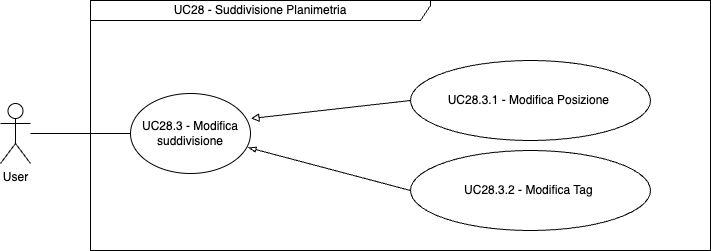

The diagram above was exported from draw.io. Its source (the exported page's mxGraphModel, read from the mxfile embedded in the PNG):
<mxGraphModel dx="1804" dy="495" grid="1" gridSize="10" guides="1" tooltips="1" connect="1" arrows="1" fold="1" page="1" pageScale="1" pageWidth="850" pageHeight="1100" math="0" shadow="0">
  <root>
    <mxCell id="0" />
    <mxCell id="1" parent="0" />
    <mxCell id="Vfn1a5rjFAYMvp8cJ8va-1" value="UC28 - Suddivisione Planimetria" style="shape=umlFrame;whiteSpace=wrap;html=1;pointerEvents=0;width=340;height=20;" parent="1" vertex="1">
      <mxGeometry x="10" y="10" width="620" height="250" as="geometry" />
    </mxCell>
    <mxCell id="Vfn1a5rjFAYMvp8cJ8va-4" value="User" style="shape=umlActor;verticalLabelPosition=bottom;verticalAlign=top;html=1;" parent="1" vertex="1">
      <mxGeometry x="-80" y="113" width="30" height="60" as="geometry" />
    </mxCell>
    <mxCell id="q_O_pZJbMcC8uE-_tDZb-20" value="UC28.3.1 - Modifica Posizione&amp;nbsp;" style="ellipse;whiteSpace=wrap;html=1;" vertex="1" parent="1">
      <mxGeometry x="330" y="70" width="240" height="80" as="geometry" />
    </mxCell>
    <mxCell id="q_O_pZJbMcC8uE-_tDZb-21" value="" style="endArrow=none;html=1;rounded=0;entryX=0;entryY=0.5;entryDx=0;entryDy=0;startArrow=block;startFill=0;exitX=1.004;exitY=0.313;exitDx=0;exitDy=0;exitPerimeter=0;" edge="1" parent="1" source="q_O_pZJbMcC8uE-_tDZb-25" target="q_O_pZJbMcC8uE-_tDZb-20">
      <mxGeometry width="50" height="50" relative="1" as="geometry">
        <mxPoint x="-120" y="270" as="sourcePoint" />
        <mxPoint x="-80" y="163" as="targetPoint" />
      </mxGeometry>
    </mxCell>
    <mxCell id="q_O_pZJbMcC8uE-_tDZb-22" value="" style="endArrow=none;html=1;rounded=0;exitX=0.979;exitY=0.675;exitDx=0;exitDy=0;entryX=0;entryY=0.5;entryDx=0;entryDy=0;startArrow=blockThin;startFill=0;exitPerimeter=0;" edge="1" parent="1" source="q_O_pZJbMcC8uE-_tDZb-25" target="q_O_pZJbMcC8uE-_tDZb-23">
      <mxGeometry width="50" height="50" relative="1" as="geometry">
        <mxPoint x="140" y="120" as="sourcePoint" />
        <mxPoint x="-80" y="173" as="targetPoint" />
      </mxGeometry>
    </mxCell>
    <mxCell id="q_O_pZJbMcC8uE-_tDZb-23" value="UC28.3.2 - Modifica Tag&amp;nbsp;" style="ellipse;whiteSpace=wrap;html=1;" vertex="1" parent="1">
      <mxGeometry x="330" y="160" width="240" height="80" as="geometry" />
    </mxCell>
    <mxCell id="q_O_pZJbMcC8uE-_tDZb-25" value="UC28.3 - Modifica suddivisione" style="ellipse;whiteSpace=wrap;html=1;" vertex="1" parent="1">
      <mxGeometry x="50" y="103" width="120" height="80" as="geometry" />
    </mxCell>
    <mxCell id="q_O_pZJbMcC8uE-_tDZb-28" value="" style="endArrow=none;html=1;rounded=0;entryX=0;entryY=0.5;entryDx=0;entryDy=0;" edge="1" parent="1" source="Vfn1a5rjFAYMvp8cJ8va-4" target="q_O_pZJbMcC8uE-_tDZb-25">
      <mxGeometry width="50" height="50" relative="1" as="geometry">
        <mxPoint x="-130" y="260" as="sourcePoint" />
        <mxPoint x="-80" y="210" as="targetPoint" />
      </mxGeometry>
    </mxCell>
  </root>
</mxGraphModel>